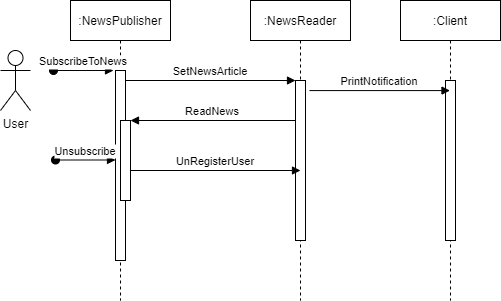

The diagram above was exported from draw.io. Its source (the exported page's mxGraphModel, read from the mxfile embedded in the PNG):
<mxGraphModel dx="1422" dy="705" grid="1" gridSize="10" guides="1" tooltips="1" connect="1" arrows="1" fold="1" page="1" pageScale="1" pageWidth="850" pageHeight="1100" math="0" shadow="0">
  <root>
    <mxCell id="0" />
    <mxCell id="1" parent="0" />
    <mxCell id="3nuBFxr9cyL0pnOWT2aG-1" value=":NewsPublisher" style="shape=umlLifeline;perimeter=lifelinePerimeter;container=1;collapsible=0;recursiveResize=0;rounded=0;shadow=0;strokeWidth=1;" parent="1" vertex="1">
      <mxGeometry x="120" y="80" width="100" height="300" as="geometry" />
    </mxCell>
    <mxCell id="3nuBFxr9cyL0pnOWT2aG-2" value="" style="points=[];perimeter=orthogonalPerimeter;rounded=0;shadow=0;strokeWidth=1;" parent="3nuBFxr9cyL0pnOWT2aG-1" vertex="1">
      <mxGeometry x="45" y="70" width="10" height="190" as="geometry" />
    </mxCell>
    <mxCell id="3nuBFxr9cyL0pnOWT2aG-3" value="SubscribeToNews" style="verticalAlign=bottom;startArrow=oval;endArrow=block;startSize=8;shadow=0;strokeWidth=1;" parent="3nuBFxr9cyL0pnOWT2aG-1" edge="1">
      <mxGeometry relative="1" as="geometry">
        <mxPoint x="-17" y="70" as="sourcePoint" />
        <mxPoint x="43" y="70" as="targetPoint" />
      </mxGeometry>
    </mxCell>
    <mxCell id="3nuBFxr9cyL0pnOWT2aG-4" value="" style="points=[];perimeter=orthogonalPerimeter;rounded=0;shadow=0;strokeWidth=1;" parent="3nuBFxr9cyL0pnOWT2aG-1" vertex="1">
      <mxGeometry x="50" y="120" width="10" height="80" as="geometry" />
    </mxCell>
    <mxCell id="3dGJic-IW4EmI5Auu19_-12" value="Unsubscribe" style="verticalAlign=bottom;startArrow=oval;endArrow=block;startSize=8;shadow=0;strokeWidth=1;" edge="1" parent="3nuBFxr9cyL0pnOWT2aG-1">
      <mxGeometry relative="1" as="geometry">
        <mxPoint x="-15" y="159.5" as="sourcePoint" />
        <mxPoint x="45" y="159.5" as="targetPoint" />
      </mxGeometry>
    </mxCell>
    <mxCell id="3nuBFxr9cyL0pnOWT2aG-5" value=":NewsReader" style="shape=umlLifeline;perimeter=lifelinePerimeter;container=1;collapsible=0;recursiveResize=0;rounded=0;shadow=0;strokeWidth=1;" parent="1" vertex="1">
      <mxGeometry x="300" y="80" width="100" height="300" as="geometry" />
    </mxCell>
    <mxCell id="3nuBFxr9cyL0pnOWT2aG-6" value="" style="points=[];perimeter=orthogonalPerimeter;rounded=0;shadow=0;strokeWidth=1;" parent="3nuBFxr9cyL0pnOWT2aG-5" vertex="1">
      <mxGeometry x="45" y="80" width="10" height="160" as="geometry" />
    </mxCell>
    <mxCell id="3nuBFxr9cyL0pnOWT2aG-8" value="SetNewsArticle" style="verticalAlign=bottom;endArrow=block;entryX=0;entryY=0;shadow=0;strokeWidth=1;" parent="1" source="3nuBFxr9cyL0pnOWT2aG-2" target="3nuBFxr9cyL0pnOWT2aG-6" edge="1">
      <mxGeometry relative="1" as="geometry">
        <mxPoint x="275" y="160" as="sourcePoint" />
      </mxGeometry>
    </mxCell>
    <mxCell id="3nuBFxr9cyL0pnOWT2aG-9" value="ReadNews" style="verticalAlign=bottom;endArrow=block;entryX=1;entryY=0;shadow=0;strokeWidth=1;" parent="1" source="3nuBFxr9cyL0pnOWT2aG-6" target="3nuBFxr9cyL0pnOWT2aG-4" edge="1">
      <mxGeometry relative="1" as="geometry">
        <mxPoint x="240" y="200" as="sourcePoint" />
      </mxGeometry>
    </mxCell>
    <mxCell id="3dGJic-IW4EmI5Auu19_-3" value="User" style="shape=umlActor;verticalLabelPosition=bottom;verticalAlign=top;html=1;outlineConnect=0;" vertex="1" parent="1">
      <mxGeometry x="50" y="130" width="30" height="60" as="geometry" />
    </mxCell>
    <mxCell id="3dGJic-IW4EmI5Auu19_-8" value=":Client" style="shape=umlLifeline;perimeter=lifelinePerimeter;container=1;collapsible=0;recursiveResize=0;rounded=0;shadow=0;strokeWidth=1;" vertex="1" parent="1">
      <mxGeometry x="450" y="80" width="100" height="300" as="geometry" />
    </mxCell>
    <mxCell id="3dGJic-IW4EmI5Auu19_-9" value="" style="points=[];perimeter=orthogonalPerimeter;rounded=0;shadow=0;strokeWidth=1;" vertex="1" parent="3dGJic-IW4EmI5Auu19_-8">
      <mxGeometry x="45" y="80" width="10" height="160" as="geometry" />
    </mxCell>
    <mxCell id="3dGJic-IW4EmI5Auu19_-10" value="PrintNotification" style="verticalAlign=bottom;endArrow=block;shadow=0;strokeWidth=1;exitX=1.4;exitY=0.063;exitDx=0;exitDy=0;exitPerimeter=0;" edge="1" parent="1" source="3nuBFxr9cyL0pnOWT2aG-6" target="3dGJic-IW4EmI5Auu19_-8">
      <mxGeometry relative="1" as="geometry">
        <mxPoint x="360" y="170.0000000000001" as="sourcePoint" />
        <mxPoint x="530" y="170.0000000000001" as="targetPoint" />
      </mxGeometry>
    </mxCell>
    <mxCell id="3dGJic-IW4EmI5Auu19_-13" value="UnRegisterUser" style="verticalAlign=bottom;endArrow=block;entryX=0;entryY=0;shadow=0;strokeWidth=1;" edge="1" parent="1">
      <mxGeometry relative="1" as="geometry">
        <mxPoint x="180" y="250.0000000000001" as="sourcePoint" />
        <mxPoint x="350" y="250.0000000000001" as="targetPoint" />
      </mxGeometry>
    </mxCell>
  </root>
</mxGraphModel>